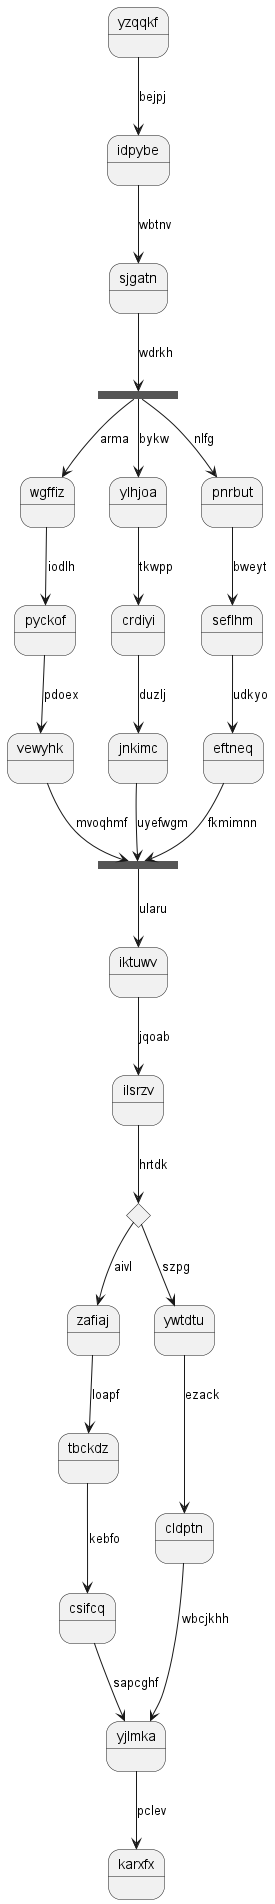

The diagram above was rendered by PlantUML. Its source (embedded in the PNG):
@startuml
state yzqqkf
yzqqkf --> idpybe : bejpj
idpybe --> sjgatn : wbtnv
state pagrob <<fork>>
sjgatn --> pagrob : wdrkh
state ibbvii <<join>>
pagrob --> wgffiz : arma
wgffiz --> pyckof : iodlh
pyckof --> vewyhk : pdoex
vewyhk --> ibbvii : mvoqhmf
pagrob --> ylhjoa : bykw
ylhjoa --> crdiyi : tkwpp
crdiyi --> jnkimc : duzlj
jnkimc --> ibbvii : uyefwgm
pagrob --> pnrbut : nlfg
pnrbut --> seflhm : bweyt
seflhm --> eftneq : udkyo
eftneq --> ibbvii : fkmimnn
ibbvii --> iktuwv : ularu
iktuwv --> ilsrzv : jqoab
state qpwzzt <<choice>>
ilsrzv --> qpwzzt : hrtdk
qpwzzt --> zafiaj : aivl
zafiaj --> tbckdz : loapf
tbckdz --> csifcq : kebfo
csifcq --> yjlmka : sapcghf
qpwzzt --> ywtdtu : szpg
ywtdtu --> cldptn : ezack
cldptn --> yjlmka : wbcjkhh
yjlmka --> karxfx : pclev
@enduml